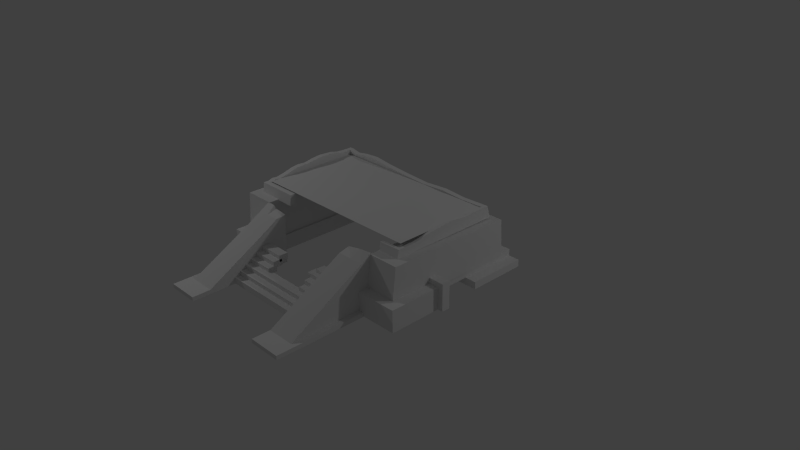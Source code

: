 # Source: estructura_1.blend  (saved by Blender 2.70.0; exported with 4.5.12 LTS)
import bpy
from mathutils import Matrix  # noqa: F401  (used for matrix-valued properties, if any)

bpy.ops.wm.read_factory_settings(use_empty=True)
scene = bpy.context.scene
scene.name = 'Scene'

# ---- collections
col_collection_1 = bpy.data.collections.new('Collection 1'); scene.collection.children.link(col_collection_1)

# ---- world
world_world = bpy.data.worlds.new('World'); scene.world = world_world
world_world.color = (0.05088, 0.05088, 0.05088)
world_world.use_sun_shadow = False
world_world.sun_shadow_jitter_overblur = 0.0
world_world.cycles.sampling_method = 'MANUAL'
world_world.cycles.sample_map_resolution = 256

# ---- cameras
cam_camera = bpy.data.cameras.new('Camera')
cam_camera.clip_end = 100.0
cam_camera.lens = 35.0
cam_camera.sensor_width = 32.0
cam_camera.sensor_height = 18.0
cam_camera.ortho_scale = 7.314
cam_camera.dof.focus_distance = 0.0
cam_camera.dof.aperture_fstop = 128.0

# ---- lights
light_lamp_001 = bpy.data.lights.new('Lamp.001', 'POINT')
light_lamp_001.transmission_factor = 0.0
light_lamp_001.cutoff_distance = 30.0
light_lamp_001.energy = 100.0
light_lamp_001.shadow_buffer_clip_start = 1.001
light_lamp_001.shadow_soft_size = 0.1
light_lamp_001.shadow_maximum_resolution = 0.006
light_lamp_001.use_absolute_resolution = True
light_lamp_001.cycles.use_multiple_importance_sampling = False
light_lamp = bpy.data.lights.new('Lamp', 'POINT')
light_lamp.transmission_factor = 0.0
light_lamp.cutoff_distance = 30.0
light_lamp.energy = 100.0
light_lamp.shadow_buffer_clip_start = 1.001
light_lamp.shadow_soft_size = 0.1
light_lamp.shadow_maximum_resolution = 0.006
light_lamp.use_absolute_resolution = True
light_lamp.cycles.use_multiple_importance_sampling = False

# ---- meshes
me_plane = bpy.data.meshes.new('Plane')
me_plane.from_pydata([(-1.608, -0.7501, 0.0), (1.592, -0.7501, 0.0), (-1.608, 1.0, 0.0), (1.592, 1.0, 0.0), (-1.608, 0.1249, 0.0), (-0.007826, -0.7501, 0.0), (1.592, 0.1249, 0.0), (-0.007826, 1.0, 0.0), (-0.007826, 0.1249, 0.0), (-1.608, -0.3126, 0.0), (0.7921, -0.7501, 0.0), (1.592, 0.5625, 0.0), (-0.8078, 1.0, 0.0), (-1.608, 0.5625, 0.0), (-0.8078, -0.7501, 0.0), (1.592, -0.3126, 0.0), (0.7921, 1.0, 0.0), (-0.007826, 0.5625, 0.0), (-0.007826, -0.3126, 0.0), (-0.8078, 0.1249, 0.0), (0.7921, 0.1249, 0.0), (0.7921, 0.5625, 0.0), (-0.8078, 0.5625, 0.0), (-0.8078, -0.3126, 0.0), (0.7921, -0.3126, 0.0), (-1.608, -0.5313, 0.0), (1.192, -0.7501, 0.0), (1.592, 0.7812, 0.0), (-1.208, 1.0, 0.0), (-1.608, 0.7812, 0.0), (-1.208, -0.7501, 0.0), (1.592, -0.5313, 0.0), (1.192, 1.0, 0.0), (-0.007826, 0.7812, 0.0), (-0.007826, -0.5313, 0.0), (-1.208, 0.1249, 0.0), (0.3921, 0.1249, 0.0), (-1.608, -0.09382, 0.0), (0.3921, -0.7501, 0.0), (1.592, 0.3437, 0.0), (-0.4078, 1.0, 0.0), (-1.608, 0.3437, 0.0), (-0.4078, -0.7501, 0.0), (1.592, -0.09382, 0.0), (0.3921, 1.0, 0.0), (-0.007826, 0.3437, 0.0), (-0.007826, -0.09382, 0.0), (-0.4078, 0.1249, 0.0), (1.192, 0.1249, 0.0), (0.7921, 0.7812, 0.0), (0.7921, 0.3437, 0.0), (0.3921, 0.5625, 0.0), (1.192, 0.5625, 0.0), (-0.8078, 0.7812, 0.0), (-0.8078, 0.3437, 0.0), (-1.208, 0.5625, 0.0), (-0.4078, 0.5625, 0.0), (-0.8078, -0.09382, 0.0), (-0.8078, -0.5313, 0.0), (-1.208, -0.3126, 0.0), (-0.4078, -0.3126, 0.0), (0.7921, -0.09382, 0.0), (0.7921, -0.5313, 0.0), (0.3921, -0.3126, 0.0), (1.192, -0.3126, 0.0), (1.192, 0.7812, 0.0), (-0.4078, 0.7812, 0.0), (-0.4078, -0.09382, 0.0), (1.192, -0.09382, 0.0), (0.3921, 0.7812, 0.0), (0.3921, 0.3437, 0.0), (1.192, 0.3437, 0.0), (-1.208, 0.7812, 0.0), (-1.208, 0.3437, 0.0), (-0.4078, 0.3437, 0.0), (-1.208, -0.09382, 0.0), (-1.208, -0.5313, 0.0), (-0.4078, -0.5313, 0.0), (0.3921, -0.09382, 0.0), (0.3921, -0.5313, 0.0), (1.192, -0.5313, 0.0), (-1.608, -0.6407, 0.0), (1.392, -0.7501, 0.0), (1.592, 0.8906, 0.0), (-1.408, 1.0, 0.0), (-1.608, 0.8906, 0.0), (-1.408, -0.7501, 0.0), (1.592, -0.6407, 0.0), (1.392, 1.0, 0.0), (-0.007826, 0.8906, 0.0), (-0.007826, -0.6407, 0.0), (-1.408, 0.1249, 0.0), (0.1922, 0.1249, 0.0), (-1.608, 0.01556, 0.0), (0.1922, -0.7501, 0.0), (1.592, 0.2343, 0.0), (-0.2078, 1.0, 0.0), (-1.608, 0.2343, 0.0), (-0.2078, -0.7501, 0.0), (1.592, 0.01556, 0.0), (0.1922, 1.0, 0.0), (-0.007826, 0.2343, 0.0), (-0.007826, 0.01556, 0.0), (-0.2078, 0.1249, 0.0), (1.392, 0.1249, 0.0), (0.7921, 0.8906, 0.0), (0.7921, 0.2343, 0.0), (0.1922, 0.5625, 0.0), (0.9921, 0.5625, 0.0), (-0.8078, 0.8906, 0.0), (-0.8078, 0.2343, 0.0), (-1.408, 0.5625, 0.0), (-0.6078, 0.5625, 0.0), (-0.8078, 0.01556, 0.0), (-0.8078, -0.6407, 0.0), (-1.408, -0.3126, 0.0), (-0.6078, -0.3126, 0.0), (0.7921, 0.01556, 0.0), (0.7921, -0.6407, 0.0), (0.1922, -0.3126, 0.0), (0.9921, -0.3126, 0.0), (-1.608, -0.422, 0.0), (0.9921, -0.7501, 0.0), (1.592, 0.6719, 0.0), (-1.008, 1.0, 0.0), (-1.608, 0.6719, 0.0), (-1.008, -0.7501, 0.0), (1.592, -0.422, 0.0), (0.9921, 1.0, 0.0), (-0.007826, 0.6719, 0.0), (-0.007826, -0.422, 0.0), (-1.008, 0.1249, 0.0), (0.5921, 0.1249, 0.0), (-1.608, -0.2032, 0.0), (0.5921, -0.7501, 0.0), (1.592, 0.4531, 0.0), (-0.6078, 1.0, 0.0), (-1.608, 0.4531, 0.0), (-0.6078, -0.7501, 0.0), (1.592, -0.2032, 0.0), (0.5921, 1.0, 0.0), (-0.007826, 0.4531, 0.0), (-0.007826, -0.2032, 0.0), (-0.6078, 0.1249, 0.0), (0.9921, 0.1249, 0.0), (0.7921, 0.6719, 0.0), (0.7921, 0.4531, 0.0), (0.5921, 0.5625, 0.0), (1.392, 0.5625, 0.0), (-0.8078, 0.6719, 0.0), (-0.8078, 0.4531, 0.0), (-1.008, 0.5625, 0.0), (-0.2078, 0.5625, 0.0), (-0.8078, -0.2032, 0.0), (-0.8078, -0.422, 0.0), (-1.008, -0.3126, 0.0), (-0.2078, -0.3126, 0.0), (0.7921, -0.2032, 0.0), (0.7921, -0.422, 0.0), (0.5921, -0.3126, 0.0), (1.392, -0.3126, 0.0), (1.192, 0.8906, 0.0), (1.192, 0.6719, 0.0), (0.9921, 0.7812, 0.0), (1.392, 0.7812, 0.0), (-0.4078, 0.8906, 0.0), (-0.4078, 0.6719, 0.0), (-0.6078, 0.7812, 0.0), (-0.2078, 0.7812, 0.0), (-0.4078, 0.01556, 0.0), (-0.4078, -0.2032, 0.0), (-0.6078, -0.09382, 0.0), (-0.2078, -0.09382, 0.0), (1.192, 0.01556, 0.0), (1.192, -0.2032, 0.0), (0.9921, -0.09382, 0.0), (1.392, -0.09382, 0.0), (0.3921, 0.8906, 0.0), (0.3921, 0.6719, 0.0), (0.1922, 0.7812, 0.0), (0.5921, 0.7812, 0.0), (0.3921, 0.4531, 0.0), (0.3921, 0.2343, 0.0), (0.1922, 0.3437, 0.0), (0.5921, 0.3437, 0.0), (1.192, 0.4531, 0.0), (1.192, 0.2343, 0.0), (0.9921, 0.3437, 0.0), (1.392, 0.3437, 0.0), (-1.208, 0.8906, 0.0), (-1.208, 0.6719, 0.0), (-1.408, 0.7812, 0.0), (-1.008, 0.7812, 0.0), (-1.208, 0.4531, 0.0), (-1.208, 0.2343, 0.0), (-1.408, 0.3437, 0.0), (-1.008, 0.3437, 0.0), (-0.4078, 0.4531, 0.0), (-0.4078, 0.2343, 0.0), (-0.6078, 0.3437, 0.0), (-0.2078, 0.3437, 0.0), (-1.208, 0.01556, 0.0), (-1.208, -0.2032, 0.0), (-1.408, -0.09382, 0.0), (-1.008, -0.09382, 0.0), (-1.208, -0.422, 0.0), (-1.208, -0.6407, 0.0), (-1.408, -0.5313, 0.0), (-1.008, -0.5313, 0.0), (-0.4078, -0.422, 0.0), (-0.4078, -0.6407, 0.0), (-0.6078, -0.5313, 0.0), (-0.2078, -0.5313, 0.0), (0.3921, 0.01556, 0.0), (0.3921, -0.2032, 0.0), (0.1922, -0.09382, 0.0), (0.5921, -0.09382, 0.0), (0.3921, -0.422, 0.0), (0.3921, -0.6407, 0.0), (0.1922, -0.5313, 0.0), (0.5921, -0.5313, 0.0), (1.192, -0.422, 0.0), (1.192, -0.6407, 0.0), (0.9921, -0.5313, 0.0), (1.392, -0.5313, 0.0), (1.392, 0.8906, 0.0), (-0.2078, 0.8906, 0.0), (-0.2078, 0.01556, 0.0), (1.392, 0.01556, 0.0), (0.5921, 0.8906, 0.0), (0.5921, 0.4531, 0.0), (1.392, 0.4531, 0.0), (-1.008, 0.8906, 0.0), (-1.008, 0.4531, 0.0), (-0.2078, 0.4531, 0.0), (-1.008, 0.01556, 0.0), (-1.008, -0.422, 0.0), (-0.2078, -0.422, 0.0), (0.5921, 0.01556, 0.0), (0.5921, -0.422, 0.0), (1.392, -0.422, 0.0), (0.9921, 0.8906, 0.0), (0.9921, 0.6719, 0.0), (1.392, 0.6719, 0.0), (-0.6078, 0.8906, 0.0), (-0.6078, 0.6719, 0.0), (-0.2078, 0.6719, 0.0), (-0.6078, 0.01556, 0.0), (-0.6078, -0.2032, 0.0), (-0.2078, -0.2032, 0.0), (0.9921, 0.01556, 0.0), (0.9921, -0.2032, 0.0), (1.392, -0.2032, 0.0), (0.1922, 0.8906, 0.0), (0.1922, 0.6719, 0.0), (0.5921, 0.6719, 0.0), (0.1922, 0.4531, 0.0), (0.1922, 0.2343, 0.0), (0.5921, 0.2343, 0.0), (0.9921, 0.4531, 0.0), (0.9921, 0.2343, 0.0), (1.392, 0.2343, 0.0), (-1.408, 0.8906, 0.0), (-1.408, 0.6719, 0.0), (-1.008, 0.6719, 0.0), (-1.408, 0.4531, 0.0), (-1.408, 0.2343, 0.0), (-1.008, 0.2343, 0.0), (-0.6078, 0.4531, 0.0), (-0.6078, 0.2343, 0.0), (-0.2078, 0.2343, 0.0), (-1.408, 0.01556, 0.0), (-1.408, -0.2032, 0.0), (-1.008, -0.2032, 0.0), (-1.408, -0.422, 0.0), (-1.408, -0.6407, 0.0), (-1.008, -0.6407, 0.0), (-0.6078, -0.422, 0.0), (-0.6078, -0.6407, 0.0), (-0.2078, -0.6407, 0.0), (0.1922, 0.01556, 0.0), (0.1922, -0.2032, 0.0), (0.5921, -0.2032, 0.0), (0.1922, -0.422, 0.0), (0.1922, -0.6407, 0.0), (0.5921, -0.6407, 0.0), (0.9921, -0.422, 0.0), (0.9921, -0.6407, 0.0), (1.392, -0.6407, 0.0)], [], [(225, 83, 3, 88), (226, 89, 7, 96), (227, 102, 8, 103), (228, 99, 6, 104), (229, 105, 16, 140), (230, 146, 21, 147), (231, 135, 11, 148), (232, 109, 12, 124), (233, 150, 22, 151), (234, 141, 17, 152), (235, 113, 19, 131), (236, 154, 23, 155), (237, 130, 18, 156), (238, 117, 20, 132), (239, 158, 24, 159), (240, 127, 15, 160), (241, 161, 32, 128), (242, 162, 65, 163), (243, 123, 27, 164), (244, 165, 40, 136), (245, 166, 66, 167), (246, 129, 33, 168), (247, 169, 47, 143), (248, 170, 67, 171), (249, 142, 46, 172), (250, 173, 48, 144), (251, 174, 68, 175), (252, 139, 43, 176), (253, 177, 44, 100), (254, 178, 69, 179), (255, 145, 49, 180), (256, 181, 51, 107), (257, 182, 70, 183), (258, 106, 50, 184), (259, 185, 52, 108), (260, 186, 71, 187), (261, 95, 39, 188), (262, 189, 28, 84), (263, 190, 72, 191), (264, 149, 53, 192), (265, 193, 55, 111), (266, 194, 73, 195), (267, 110, 54, 196), (268, 197, 56, 112), (269, 198, 74, 199), (270, 101, 45, 200), (271, 201, 35, 91), (272, 202, 75, 203), (273, 153, 57, 204), (274, 205, 59, 115), (275, 206, 76, 207), (276, 114, 58, 208), (277, 209, 60, 116), (278, 210, 77, 211), (279, 90, 34, 212), (280, 213, 36, 92), (281, 214, 78, 215), (282, 157, 61, 216), (283, 217, 63, 119), (284, 218, 79, 219), (285, 118, 62, 220), (286, 221, 64, 120), (287, 222, 80, 223), (288, 87, 31, 224), (161, 225, 88, 32), (65, 164, 225, 161), (164, 27, 83, 225), (165, 226, 96, 40), (66, 168, 226, 165), (168, 33, 89, 226), (169, 227, 103, 47), (67, 172, 227, 169), (172, 46, 102, 227), (173, 228, 104, 48), (68, 176, 228, 173), (176, 43, 99, 228), (177, 229, 140, 44), (69, 180, 229, 177), (180, 49, 105, 229), (181, 230, 147, 51), (70, 184, 230, 181), (184, 50, 146, 230), (185, 231, 148, 52), (71, 188, 231, 185), (188, 39, 135, 231), (189, 232, 124, 28), (72, 192, 232, 189), (192, 53, 109, 232), (193, 233, 151, 55), (73, 196, 233, 193), (196, 54, 150, 233), (197, 234, 152, 56), (74, 200, 234, 197), (200, 45, 141, 234), (201, 235, 131, 35), (75, 204, 235, 201), (204, 57, 113, 235), (205, 236, 155, 59), (76, 208, 236, 205), (208, 58, 154, 236), (209, 237, 156, 60), (77, 212, 237, 209), (212, 34, 130, 237), (213, 238, 132, 36), (78, 216, 238, 213), (216, 61, 117, 238), (217, 239, 159, 63), (79, 220, 239, 217), (220, 62, 158, 239), (221, 240, 160, 64), (80, 224, 240, 221), (224, 31, 127, 240), (105, 241, 128, 16), (49, 163, 241, 105), (163, 65, 161, 241), (145, 242, 163, 49), (21, 108, 242, 145), (108, 52, 162, 242), (162, 243, 164, 65), (52, 148, 243, 162), (148, 11, 123, 243), (109, 244, 136, 12), (53, 167, 244, 109), (167, 66, 165, 244), (149, 245, 167, 53), (22, 112, 245, 149), (112, 56, 166, 245), (166, 246, 168, 66), (56, 152, 246, 166), (152, 17, 129, 246), (113, 247, 143, 19), (57, 171, 247, 113), (171, 67, 169, 247), (153, 248, 171, 57), (23, 116, 248, 153), (116, 60, 170, 248), (170, 249, 172, 67), (60, 156, 249, 170), (156, 18, 142, 249), (117, 250, 144, 20), (61, 175, 250, 117), (175, 68, 173, 250), (157, 251, 175, 61), (24, 120, 251, 157), (120, 64, 174, 251), (174, 252, 176, 68), (64, 160, 252, 174), (160, 15, 139, 252), (89, 253, 100, 7), (33, 179, 253, 89), (179, 69, 177, 253), (129, 254, 179, 33), (17, 107, 254, 129), (107, 51, 178, 254), (178, 255, 180, 69), (51, 147, 255, 178), (147, 21, 145, 255), (141, 256, 107, 17), (45, 183, 256, 141), (183, 70, 181, 256), (101, 257, 183, 45), (8, 92, 257, 101), (92, 36, 182, 257), (182, 258, 184, 70), (36, 132, 258, 182), (132, 20, 106, 258), (146, 259, 108, 21), (50, 187, 259, 146), (187, 71, 185, 259), (106, 260, 187, 50), (20, 144, 260, 106), (144, 48, 186, 260), (186, 261, 188, 71), (48, 104, 261, 186), (104, 6, 95, 261), (85, 262, 84, 2), (29, 191, 262, 85), (191, 72, 189, 262), (125, 263, 191, 29), (13, 111, 263, 125), (111, 55, 190, 263), (190, 264, 192, 72), (55, 151, 264, 190), (151, 22, 149, 264), (137, 265, 111, 13), (41, 195, 265, 137), (195, 73, 193, 265), (97, 266, 195, 41), (4, 91, 266, 97), (91, 35, 194, 266), (194, 267, 196, 73), (35, 131, 267, 194), (131, 19, 110, 267), (150, 268, 112, 22), (54, 199, 268, 150), (199, 74, 197, 268), (110, 269, 199, 54), (19, 143, 269, 110), (143, 47, 198, 269), (198, 270, 200, 74), (47, 103, 270, 198), (103, 8, 101, 270), (93, 271, 91, 4), (37, 203, 271, 93), (203, 75, 201, 271), (133, 272, 203, 37), (9, 115, 272, 133), (115, 59, 202, 272), (202, 273, 204, 75), (59, 155, 273, 202), (155, 23, 153, 273), (121, 274, 115, 9), (25, 207, 274, 121), (207, 76, 205, 274), (81, 275, 207, 25), (0, 86, 275, 81), (86, 30, 206, 275), (206, 276, 208, 76), (30, 126, 276, 206), (126, 14, 114, 276), (154, 277, 116, 23), (58, 211, 277, 154), (211, 77, 209, 277), (114, 278, 211, 58), (14, 138, 278, 114), (138, 42, 210, 278), (210, 279, 212, 77), (42, 98, 279, 210), (98, 5, 90, 279), (102, 280, 92, 8), (46, 215, 280, 102), (215, 78, 213, 280), (142, 281, 215, 46), (18, 119, 281, 142), (119, 63, 214, 281), (214, 282, 216, 78), (63, 159, 282, 214), (159, 24, 157, 282), (130, 283, 119, 18), (34, 219, 283, 130), (219, 79, 217, 283), (90, 284, 219, 34), (5, 94, 284, 90), (94, 38, 218, 284), (218, 285, 220, 79), (38, 134, 285, 218), (134, 10, 118, 285), (158, 286, 120, 24), (62, 223, 286, 158), (223, 80, 221, 286), (118, 287, 223, 62), (10, 122, 287, 118), (122, 26, 222, 287), (222, 288, 224, 80), (26, 82, 288, 222), (82, 1, 87, 288)])
me_plane.use_remesh_preserve_volume = False
me_plane.use_remesh_preserve_attributes = False
me_plane.use_mirror_vertex_groups = False
me_plane.update()
me_cube_003 = bpy.data.meshes.new('Cube.003')
me_cube_003.from_pydata([(-1.0, -1.47, -1.228), (-1.0, -0.03643, -1.228), (8.016, -0.03643, -1.228), (8.016, -1.47, -1.228), (-1.0, -1.196, 1.0), (-1.0, -0.03643, 1.0), (8.016, -0.03643, 1.0), (8.016, -1.196, 1.0), (0.1123, -0.03643, 1.0), (0.1123, -0.03643, -1.228), (0.1123, -1.196, 1.0), (0.1123, -1.47, -1.228), (-1.0, 0.9141, -1.228), (-1.0, 0.9141, 1.317), (0.1123, 0.9141, 1.317), (0.1123, 0.9141, -1.228), (-1.0, 1.979, -1.228), (-1.0, 1.979, 1.204), (0.1123, 1.979, 1.204), (0.1123, 1.979, -1.228), (-1.0, 4.064, -1.228), (-1.0, 4.064, 1.634), (0.1123, 4.064, 1.634), (0.1123, 4.064, -1.228), (-1.0, 5.877, -1.228), (-1.0, 5.877, 2.178), (0.1123, 5.877, 2.178), (0.1123, 5.877, -1.228), (-1.0, 7.554, -1.228), (-1.0, 7.554, 2.382), (0.1123, 7.554, 2.382), (0.1123, 7.554, -1.228), (-1.0, 9.389, -1.228), (-1.0, 9.389, 2.292), (0.1123, 9.389, 2.292), (0.1123, 9.389, -1.228), (-1.0, 11.22, -1.228), (-1.0, 11.22, 2.654), (0.1123, 11.22, 2.654), (0.1123, 11.22, -1.228), (-1.0, 13.47, -1.228), (-1.0, 13.47, 2.858), (0.1123, 13.47, 2.858), (0.1123, 13.47, -1.228), (-1.0, 16.43, -1.228), (-1.0, 16.43, 2.668), (0.1123, 16.43, 2.668), (0.1123, 16.43, -1.228), (-1.0, 18.04, -1.228), (-1.0, 18.04, 2.287), (0.1123, 18.04, 2.287), (0.1123, 18.04, -1.228), (-1.0, 19.86, -1.228), (-1.0, 19.86, 2.151), (0.1123, 19.86, 2.151), (0.1123, 19.86, -1.228), (-1.0, 21.51, -1.228), (-1.0, 20.88, 2.151), (0.1123, 20.88, 2.151), (0.1123, 21.51, -1.228), (-1.0, 22.69, -1.228), (-1.0, 21.96, 2.151), (0.1123, 21.96, 2.151), (0.1123, 22.69, -1.228), (38.26, 20.88, 1.353), (38.26, 20.85, -1.228), (38.26, 21.96, 1.353), (38.26, 22.69, -1.228), (1.928, 22.69, -1.228), (1.928, 21.96, 1.779), (1.928, 20.88, 1.779), (1.928, 21.51, -1.228), (4.348, 21.96, 2.178), (7.785, 21.96, 2.42), (11.77, 21.96, 1.919), (16.66, 21.96, 1.535), (22.71, 21.96, 1.189), (28.07, 21.96, 1.551), (32.92, 21.96, 1.203), (4.348, 20.88, 2.178), (7.785, 20.88, 2.42), (11.77, 20.88, 1.919), (16.66, 20.88, 1.535), (22.71, 20.88, 1.189), (28.07, 20.88, 1.551), (32.92, 20.88, 1.203), (4.348, 21.51, -1.228), (7.785, 21.51, -1.228), (11.77, 21.51, -1.228), (16.66, 21.51, -1.228), (22.71, 21.51, -1.228), (28.07, 21.51, -1.228), (32.92, 21.51, -1.228), (4.348, 22.69, -1.228), (7.785, 22.69, -1.228), (11.77, 22.69, -1.228), (16.66, 22.69, -1.228), (22.71, 22.69, -1.228), (28.07, 22.69, -1.228), (32.92, 22.69, -1.228), (38.87, 20.88, 1.353), (38.87, 20.85, -1.228), (38.87, 21.96, 1.353), (38.87, 22.69, -1.228), (38.26, 18.67, 1.353), (38.26, 18.64, -1.228), (38.87, 18.67, 1.353), (38.87, 18.64, -1.228), (38.26, 16.32, 1.19), (38.26, 16.29, -1.228), (38.87, 16.32, 1.19), (38.87, 16.29, -1.228), (38.26, 14.39, 1.353), (38.26, 14.36, -1.228), (38.87, 14.39, 1.353), (38.87, 14.36, -1.228), (38.26, 12.58, 1.647), (38.26, 12.55, -1.228), (38.87, 12.58, 1.647), (38.87, 12.55, -1.228), (38.26, 10.3, 1.511), (38.26, 10.27, -1.228), (38.87, 10.3, 1.511), (38.87, 10.27, -1.228), (38.26, 7.578, 1.307), (38.26, 7.308, -1.228), (38.87, 7.578, 1.307), (38.87, 7.308, -1.228), (38.26, 5.925, 1.103), (38.26, 5.655, -1.228), (38.87, 5.925, 1.103), (38.87, 5.655, -1.228), (38.26, 4.544, 0.7865), (38.26, 4.274, -1.228), (38.87, 4.544, 0.7865), (38.87, 4.274, -1.228), (38.26, 2.868, 0.56), (38.26, 2.598, -1.228), (38.87, 2.868, 0.56), (38.87, 2.598, -1.228), (38.26, -1.117, 0.56), (38.26, -1.387, -1.228), (38.87, -1.117, 0.56), (38.87, -1.387, -1.228), (38.87, -0.687, -1.228), (38.87, -0.4167, 0.56), (38.26, -0.4167, 0.56), (38.26, -0.687, -1.228), (34.09, -1.117, 0.4457), (34.09, -1.387, -1.228), (34.09, -0.4167, 0.4457), (34.09, -0.687, -1.228)], [], [(4, 5, 1, 0), (8, 6, 2, 9), (6, 7, 3, 2), (10, 4, 0, 11), (11, 9, 2, 3), (10, 8, 5, 4), (5, 8, 14, 13), (7, 10, 11, 3), (0, 1, 9, 11), (7, 6, 8, 10), (14, 15, 19, 18), (1, 5, 13, 12), (8, 9, 15, 14), (9, 1, 12, 15), (19, 16, 20, 23), (13, 14, 18, 17), (15, 12, 16, 19), (12, 13, 17, 16), (22, 23, 27, 26), (16, 17, 21, 20), (18, 19, 23, 22), (17, 18, 22, 21), (24, 25, 29, 28), (21, 22, 26, 25), (23, 20, 24, 27), (20, 21, 25, 24), (29, 30, 34, 33), (26, 27, 31, 30), (25, 26, 30, 29), (27, 24, 28, 31), (34, 35, 39, 38), (31, 28, 32, 35), (28, 29, 33, 32), (30, 31, 35, 34), (39, 36, 40, 43), (33, 34, 38, 37), (35, 32, 36, 39), (32, 33, 37, 36), (42, 43, 47, 46), (36, 37, 41, 40), (38, 39, 43, 42), (37, 38, 42, 41), (44, 45, 49, 48), (41, 42, 46, 45), (43, 40, 44, 47), (40, 41, 45, 44), (49, 50, 54, 53), (46, 47, 51, 50), (45, 46, 50, 49), (47, 44, 48, 51), (54, 55, 59, 58), (51, 48, 52, 55), (48, 49, 53, 52), (50, 51, 55, 54), (59, 56, 60, 63), (53, 54, 58, 57), (55, 52, 56, 59), (52, 53, 57, 56), (61, 62, 63, 60), (56, 57, 61, 60), (99, 78, 66, 67), (57, 58, 62, 61), (64, 65, 105, 104), (78, 85, 64, 66), (92, 99, 67, 65), (63, 62, 69, 68), (62, 58, 70, 69), (58, 59, 71, 70), (59, 63, 68, 71), (68, 69, 72, 93), (93, 72, 73, 94), (94, 73, 74, 95), (95, 74, 75, 96), (96, 75, 76, 97), (97, 76, 77, 98), (98, 77, 78, 99), (69, 70, 79, 72), (72, 79, 80, 73), (73, 80, 81, 74), (74, 81, 82, 75), (75, 82, 83, 76), (76, 83, 84, 77), (77, 84, 85, 78), (70, 71, 86, 79), (79, 86, 87, 80), (80, 87, 88, 81), (81, 88, 89, 82), (82, 89, 90, 83), (83, 90, 91, 84), (84, 91, 92, 85), (71, 68, 93, 86), (86, 93, 94, 87), (87, 94, 95, 88), (88, 95, 96, 89), (89, 96, 97, 90), (90, 97, 98, 91), (91, 98, 99, 92), (85, 92, 65, 64), (100, 101, 103, 102), (66, 64, 100, 102), (65, 67, 103, 101), (67, 66, 102, 103), (104, 105, 109, 108), (65, 101, 107, 105), (101, 100, 106, 107), (100, 64, 104, 106), (110, 108, 112, 114), (105, 107, 111, 109), (106, 104, 108, 110), (107, 106, 110, 111), (113, 115, 119, 117), (111, 110, 114, 115), (108, 109, 113, 112), (109, 111, 115, 113), (119, 118, 122, 123), (114, 112, 116, 118), (115, 114, 118, 119), (112, 113, 117, 116), (121, 123, 127, 125), (116, 117, 121, 120), (117, 119, 123, 121), (118, 116, 120, 122), (124, 125, 129, 128), (122, 120, 124, 126), (123, 122, 126, 127), (120, 121, 125, 124), (130, 128, 132, 134), (125, 127, 131, 129), (126, 124, 128, 130), (127, 126, 130, 131), (133, 135, 139, 137), (131, 130, 134, 135), (128, 129, 133, 132), (129, 131, 135, 133), (144, 145, 142, 143), (134, 132, 136, 138), (135, 134, 138, 139), (132, 133, 137, 136), (140, 141, 143, 142), (140, 146, 150, 148), (147, 144, 143, 141), (145, 146, 140, 142), (139, 138, 145, 144), (136, 137, 147, 146), (137, 139, 144, 147), (138, 136, 146, 145), (150, 151, 149, 148), (141, 140, 148, 149), (146, 147, 151, 150), (147, 141, 149, 151)])
me_cube_003.use_remesh_preserve_volume = False
me_cube_003.use_remesh_preserve_attributes = False
me_cube_003.use_mirror_vertex_groups = False
me_cube_003.update()
me_cube_002 = bpy.data.meshes.new('Cube.002')
me_cube_002.from_pydata([(-2.779, -1.0, -1.0), (-2.779, 12.41, -1.0), (3.361, 12.41, -1.0), (3.361, -1.0, -1.0), (-2.779, -1.0, 1.135), (-2.779, 12.41, 1.135), (3.361, 12.41, 1.135), (3.361, -1.0, 1.135), (-2.779, 17.58, -1.0), (3.361, 17.58, -1.0), (-2.779, 17.58, 1.135), (3.361, 17.58, 1.135), (-2.779, 21.06, -1.0), (3.361, 21.06, -1.0), (-2.779, 21.06, 1.135), (3.361, 21.06, 1.135), (-5.296, 12.41, -1.0), (-5.296, 12.41, 1.135), (-5.296, 17.58, -1.0), (-5.296, 17.58, 1.135), (-1.822, 0.6342, 1.135), (-1.822, 12.43, 1.135), (3.114, 12.43, 1.135), (3.114, 0.6342, 1.135), (-1.822, 17.58, 1.135), (3.117, 17.58, 1.135), (-1.822, 19.21, 1.135), (3.117, 19.21, 1.135), (-1.349, 0.7308, 6.493), (-1.349, 12.43, 6.493), (3.114, 12.43, 6.493), (3.114, 0.7308, 6.493), (-1.349, 17.51, 6.493), (3.114, 17.51, 6.493), (-1.349, 19.0, 6.493), (3.114, 19.0, 6.493), (22.62, -1.161, -0.7895), (22.62, 6.111, -0.7895), (28.41, 6.111, -0.7895), (28.41, -1.161, -0.7895), (22.62, -1.161, 2.198), (22.62, 6.111, 2.198), (28.41, 6.111, 2.198), (28.41, -1.161, 2.198), (22.4, 6.111, -0.8055), (29.13, 6.111, -0.8055), (22.4, 6.111, 2.911), (29.13, 6.111, 2.911), (22.4, 7.27, -0.8055), (29.13, 7.27, -0.8055), (22.4, 7.27, 2.911), (29.13, 7.27, 2.911), (22.87, 7.27, 0.2343), (26.76, 7.27, 0.2343), (22.87, 7.27, 1.156), (26.76, 7.27, 1.156), (22.87, 20.86, 0.2343), (26.76, 20.86, 0.2343), (22.87, 20.86, 1.156), (26.76, 20.86, 1.156), (22.87, 12.66, 1.156), (26.76, 12.66, 1.156), (22.87, 12.66, 0.2343), (26.76, 12.66, 0.2343), (22.87, 20.86, -0.7705), (26.76, 20.86, -0.7705), (22.87, 12.66, -0.7705), (26.76, 12.66, -0.7705), (28.34, 20.86, 0.2343), (28.34, 12.66, 0.2343), (28.34, 20.86, -0.7705), (28.34, 12.66, -0.7705), (22.59, 0.1233, 1.044), (22.59, 19.09, 1.044), (26.94, 19.09, 1.044), (26.94, 0.1233, 1.044), (22.59, 0.7867, 6.399), (22.59, 18.77, 6.149), (26.94, 18.77, 6.149), (26.94, 0.7867, 6.399), (22.59, 17.6, 6.165), (22.59, 17.86, 1.044), (26.94, 17.6, 6.165), (26.94, 17.86, 1.044), (-2.779, -1.0, 0.2281), (-2.779, 12.41, 0.2281), (3.361, 12.41, 0.2281), (3.361, -1.0, 0.2281), (-2.779, 17.58, 0.2281), (-2.779, 21.06, 0.2281), (3.361, 21.06, 0.2281), (-5.296, 12.41, 0.2281), (-5.296, 17.58, 0.2281), (26.76, 17.79, 1.156), (22.87, 17.79, 1.156), (26.76, 17.79, 0.2343), (22.87, 17.75, -0.7705), (26.76, 17.79, -0.7705), (28.34, 17.79, 0.2343), (28.34, 17.79, -0.7705)], [], [(84, 85, 1, 0), (5, 10, 19, 17), (86, 87, 3, 2), (87, 84, 0, 3), (0, 1, 2, 3), (7, 6, 22, 23), (88, 10, 14, 89), (2, 1, 8, 9), (10, 5, 21, 24), (89, 90, 13, 12), (9, 8, 12, 13), (11, 15, 27, 25), (91, 17, 19, 92), (88, 8, 18, 92), (85, 5, 17, 91), (8, 1, 16, 18), (21, 20, 28, 29), (24, 21, 29, 32), (22, 25, 33, 30), (15, 14, 26, 27), (5, 4, 20, 21), (14, 10, 24, 26), (4, 7, 23, 20), (6, 11, 25, 22), (31, 30, 29, 28), (29, 30, 33, 32), (32, 33, 35, 34), (35, 33, 80, 77), (26, 24, 32, 34), (20, 23, 31, 28), (27, 26, 34, 35), (23, 22, 30, 31), (40, 41, 37, 36), (41, 42, 47, 46), (42, 43, 39, 38), (43, 40, 36, 39), (36, 37, 38, 39), (43, 42, 41, 40), (47, 45, 49, 51), (37, 41, 46, 44), (38, 37, 44, 45), (42, 38, 45, 47), (49, 48, 52, 53), (46, 47, 51, 50), (44, 46, 50, 48), (45, 44, 48, 49), (94, 93, 59, 58), (51, 49, 53, 55), (50, 51, 55, 54), (48, 50, 54, 52), (58, 59, 57, 56), (56, 57, 65, 64), (93, 95, 57, 59), (54, 55, 61, 60), (52, 54, 60, 62), (53, 52, 62, 63), (55, 53, 63, 61), (97, 96, 64, 65), (97, 65, 70, 99), (63, 62, 66, 67), (98, 69, 71, 99), (63, 67, 71, 69), (65, 57, 68, 70), (95, 63, 69, 98), (27, 73, 81, 25), (77, 78, 74, 73), (82, 79, 75, 83), (79, 76, 72, 75), (81, 73, 74, 83), (82, 78, 77, 80), (76, 80, 81, 72), (78, 82, 83, 74), (72, 81, 83, 75), (79, 82, 80, 76), (25, 81, 80, 33), (27, 35, 77, 73), (4, 5, 85, 84), (6, 7, 87, 86), (7, 4, 84, 87), (8, 88, 89, 12), (14, 15, 90, 89), (16, 91, 92, 18), (10, 88, 92, 19), (1, 85, 91, 16), (60, 61, 93, 94), (61, 63, 95, 93), (67, 66, 96, 97), (67, 97, 99, 71), (68, 98, 99, 70), (57, 95, 98, 68), (56, 62, 60, 58), (56, 64, 66, 62), (2, 13, 90, 86), (6, 86, 90, 15)])
me_cube_002.use_remesh_preserve_volume = False
me_cube_002.use_remesh_preserve_attributes = False
me_cube_002.use_mirror_vertex_groups = False
me_cube_002.update()
me_cube = bpy.data.meshes.new('Cube')
me_cube.from_pydata([(-1.0, -1.0, -1.0), (-1.0, 1.881, -1.0), (1.0, 1.881, -1.0), (1.0, -1.0, -1.0), (-1.0, -1.0, 1.0), (-1.0, 1.881, 1.0), (1.0, 1.881, 1.0), (1.0, -1.0, 1.0), (-1.0, 1.013, 0.2829), (-1.0, 3.894, 0.2829), (1.0, 3.894, 0.2829), (1.0, 1.013, 0.2829), (-1.0, 1.013, 2.283), (-1.0, 3.894, 2.283), (1.0, 3.894, 2.283), (1.0, 1.013, 2.283), (-1.0, 3.092, 1.61), (-1.0, 5.973, 1.61), (1.0, 5.973, 1.61), (1.0, 3.092, 1.61), (-1.0, 3.092, 3.61), (-1.0, 5.973, 3.61), (1.0, 5.973, 3.61), (1.0, 3.092, 3.61), (-1.004, 5.037, 2.767), (-1.004, 7.918, 2.767), (-0.4207, 7.918, 2.767), (-0.4207, 5.037, 2.767), (-1.004, 5.037, 4.767), (-1.004, 7.918, 4.767), (-0.4207, 7.918, 4.767), (-0.4207, 5.037, 4.767), (1.001, 5.037, 4.767), (1.001, 7.918, 4.767), (0.5684, 7.918, 4.767), (0.5684, 5.037, 4.767), (1.001, 5.037, 2.767), (1.001, 7.918, 2.767), (0.5684, 7.918, 2.767), (0.5684, 5.037, 2.767), (-1.005, 7.028, 4.094), (-1.005, 9.909, 4.094), (-0.4214, 9.909, 4.094), (-0.4214, 7.028, 4.094), (-1.005, 7.028, 6.094), (-1.005, 9.909, 6.094), (-0.4214, 9.909, 6.094), (-0.4214, 7.028, 6.094), (1.001, 7.028, 6.094), (1.001, 9.909, 6.094), (0.5684, 9.909, 6.094), (0.5684, 7.028, 6.094), (1.001, 7.028, 4.094), (1.001, 9.909, 4.094), (0.5684, 9.909, 4.094), (0.5684, 7.028, 4.094), (-1.005, 9.094, 5.311), (-1.005, 11.97, 5.311), (-0.4214, 11.97, 5.311), (-0.4214, 9.094, 5.311), (-1.005, 9.094, 7.311), (-1.005, 11.97, 7.311), (-0.4214, 11.97, 7.311), (-0.4214, 9.094, 7.311), (0.9992, 9.094, 7.311), (0.9992, 11.97, 7.311), (0.5583, 11.97, 7.311), (0.5583, 9.094, 7.311), (0.9992, 9.094, 5.311), (0.9992, 11.97, 5.311), (0.5583, 11.97, 5.311), (0.5583, 9.094, 5.311), (0.9992, 9.094, 6.611), (0.5583, 9.094, 6.611), (0.9992, 11.97, 6.611), (0.5583, 11.97, 6.611), (0.4923, 11.97, 7.311), (0.4923, 9.094, 7.311), (0.4923, 9.094, 6.611), (0.4923, 11.97, 6.611), (0.6177, 10.61, 6.392), (0.6177, 13.49, 6.392), (1.001, 13.49, 6.392), (1.001, 10.61, 6.392), (0.6177, 10.61, 8.392), (0.6177, 13.49, 8.392), (1.001, 13.49, 8.392), (1.001, 10.61, 8.392)], [], [(4, 5, 1, 0), (5, 6, 2, 1), (6, 7, 3, 2), (7, 4, 0, 3), (0, 1, 2, 3), (7, 6, 5, 4), (12, 13, 9, 8), (13, 14, 10, 9), (14, 15, 11, 10), (15, 12, 8, 11), (8, 9, 10, 11), (15, 14, 13, 12), (20, 21, 17, 16), (21, 22, 18, 17), (22, 23, 19, 18), (23, 20, 16, 19), (16, 17, 18, 19), (23, 22, 21, 20), (28, 29, 25, 24), (29, 30, 26, 25), (30, 31, 27, 26), (31, 28, 24, 27), (24, 25, 26, 27), (31, 30, 29, 28), (39, 38, 37, 36), (33, 32, 36, 37), (34, 33, 37, 38), (32, 33, 34, 35), (32, 35, 39, 36), (35, 34, 38, 39), (44, 45, 41, 40), (45, 46, 42, 41), (46, 47, 43, 42), (47, 44, 40, 43), (40, 41, 42, 43), (47, 46, 45, 44), (55, 54, 53, 52), (49, 48, 52, 53), (50, 49, 53, 54), (48, 49, 50, 51), (48, 51, 55, 52), (51, 50, 54, 55), (60, 61, 57, 56), (61, 62, 58, 57), (62, 63, 59, 58), (63, 60, 56, 59), (56, 57, 58, 59), (63, 62, 61, 60), (71, 70, 69, 68), (74, 72, 68, 69), (75, 74, 69, 70), (64, 65, 66, 67), (72, 73, 71, 68), (73, 75, 70, 71), (65, 64, 72, 74), (66, 65, 74, 75), (64, 67, 73, 72), (75, 73, 78, 79), (77, 76, 79, 78), (67, 66, 76, 77), (73, 67, 77, 78), (66, 75, 79, 76), (84, 85, 81, 80), (85, 86, 82, 81), (86, 87, 83, 82), (87, 84, 80, 83), (80, 81, 82, 83), (87, 86, 85, 84)])
me_cube.use_remesh_preserve_volume = False
me_cube.use_remesh_preserve_attributes = False
me_cube.use_mirror_vertex_groups = False
me_cube.update()
me_cube_001 = bpy.data.meshes.new('Cube.001')
me_cube_001.from_pydata([(1.895, -2.124, -1.009), (1.895, 1.495, -1.009), (3.072, 1.495, -1.009), (3.072, -2.124, -1.009), (1.895, -2.124, -0.839), (1.895, 1.495, -0.839), (3.072, 1.495, -0.839), (3.072, -2.124, -0.839), (1.895, -2.888, -1.009), (3.072, -2.888, -1.009), (1.895, -2.888, -0.839), (3.072, -2.888, -0.839), (3.288, 1.495, -1.009), (3.288, -2.124, -1.009), (3.288, 1.495, -0.839), (3.288, -2.124, -0.839), (3.288, -2.888, -1.009), (3.288, -2.888, -0.839), (-2.979, -2.124, -1.009), (-2.979, 1.402, -1.009), (-1.874, 1.402, -1.009), (-1.874, -2.124, -1.009), (-2.979, -2.124, -0.839), (-2.979, 1.402, -0.839), (-1.874, 1.402, -0.839), (-1.874, -2.124, -0.839), (-2.964, 0.2911, 0.4945), (-2.957, 1.497, 1.207), (-1.915, 1.497, 1.003), (-1.903, 0.2911, 0.4945), (-2.979, -2.888, -1.009), (-1.874, -2.888, -1.009), (-2.979, -2.888, -0.839), (-1.874, -2.888, -0.839), (-3.229, -2.888, -0.839), (-3.229, -2.888, -1.009), (-3.229, 1.402, -0.839), (-3.229, -2.124, -0.839), (-3.229, 1.402, -1.009), (-3.229, -2.124, -1.009), (-2.621, 1.402, -0.839), (-2.481, 1.402, -0.839), (-2.069, 1.402, -0.839), (-2.069, 1.402, -1.009), (-2.481, 1.402, -1.009), (-2.621, 1.402, -1.009), (-2.069, -2.124, -0.839), (-2.481, -2.124, -0.839), (-2.621, -2.124, -0.839), (-2.621, -2.124, -1.009), (-2.481, -2.124, -1.009), (-2.069, -2.124, -1.009), (-2.62, 1.497, 1.19), (-2.488, 1.497, 1.071), (-2.099, 1.497, 1.045), (-2.09, 0.2911, 0.4945), (-2.486, 0.2911, 0.4945), (-2.621, 0.2911, 0.4945), (-2.069, -2.888, -0.839), (-2.481, -2.888, -0.839), (-2.621, -2.888, -0.839), (-2.621, -2.888, -1.009), (-2.481, -2.888, -1.009), (-2.069, -2.888, -1.009), (-2.979, 0.9446, -0.839), (-2.979, 0.9446, -1.009), (-1.874, 0.9446, -0.839), (-1.874, 0.9446, -1.009), (-2.96, 1.069, 0.9545), (-1.911, 1.069, 0.9545), (-3.229, 0.9446, -0.839), (-3.229, 0.9446, -1.009), (-2.621, 0.9446, -1.009), (-2.481, 0.9446, -1.009), (-2.069, 0.9446, -1.009), (-2.096, 1.069, 0.9545), (-2.487, 1.069, 0.9545), (-2.62, 1.069, 0.9545), (-2.275, 1.402, -0.839), (-2.275, 1.402, -1.009), (-2.275, -2.124, -0.839), (-2.275, -2.124, -1.009), (-2.293, 1.497, 1.063), (-2.288, 0.2911, 0.4945), (-2.275, -2.888, -0.839), (-2.275, -2.888, -1.009), (-2.275, 0.9446, -1.009), (-2.291, 1.069, 0.9545), (2.475, 1.495, -0.839), (2.475, 1.495, -1.009), (2.475, -2.124, -0.839), (2.475, -2.124, -1.009), (2.475, 0.6375, 0.7295), (3.072, 0.6335, 0.7312), (2.475, -2.888, -0.839), (2.475, -2.888, -1.009), (1.895, 0.6335, -0.839), (1.895, 0.6335, -1.009), (3.072, 0.6335, -0.839), (3.072, 0.6335, -1.009), (1.895, 0.6335, 0.7312), (3.288, 0.6335, -0.839), (3.288, 0.6335, -1.009), (2.475, 1.495, 1.191), (2.475, 0.6335, -1.009), (3.072, 1.495, 1.264), (1.895, 1.495, 1.076), (1.895, 1.053, -0.839), (3.072, 1.053, -1.009), (3.288, 1.053, -1.009), (3.072, 1.053, 0.9709), (2.475, 1.055, 0.97), (1.895, 1.053, -1.009), (3.072, 1.053, -0.839), (3.288, 1.053, -0.839), (2.475, 1.053, -1.009), (1.895, 1.053, 0.9709)], [], [(107, 5, 1, 112), (88, 6, 2, 89), (108, 2, 12, 109), (9, 3, 13, 16), (115, 89, 2, 108), (6, 88, 103, 105), (94, 10, 8, 95), (91, 3, 9, 95), (90, 4, 10, 94), (4, 0, 8, 10), (101, 15, 13, 102), (13, 15, 17, 16), (98, 7, 15, 101), (11, 9, 16, 17), (7, 11, 17, 15), (2, 6, 14, 12), (32, 22, 37, 34), (42, 24, 20, 43), (30, 32, 34, 35), (18, 30, 35, 39), (74, 43, 20, 67), (40, 23, 27, 52), (77, 52, 27, 68), (66, 24, 28, 69), (64, 22, 26, 68), (46, 25, 29, 55), (60, 32, 30, 61), (51, 21, 31, 63), (48, 22, 32, 60), (65, 18, 39, 71), (64, 23, 36, 70), (23, 19, 38, 36), (70, 36, 38, 71), (37, 39, 35, 34), (33, 31, 21, 25), (66, 25, 21, 67), (23, 40, 45, 19), (40, 41, 44, 45), (78, 42, 43, 79), (65, 19, 45, 72), (72, 45, 44, 73), (86, 79, 43, 74), (24, 42, 54, 28), (78, 41, 53, 82), (41, 40, 52, 53), (69, 28, 54, 75), (87, 82, 53, 76), (76, 53, 52, 77), (22, 48, 57, 26), (48, 47, 56, 57), (80, 46, 55, 83), (33, 58, 63, 31), (84, 59, 62, 85), (59, 60, 61, 62), (18, 49, 61, 30), (49, 50, 62, 61), (81, 51, 63, 85), (25, 46, 58, 33), (80, 47, 59, 84), (47, 48, 60, 59), (51, 74, 67, 21), (57, 77, 68, 26), (25, 66, 69, 29), (23, 64, 68, 27), (19, 65, 71, 38), (22, 64, 70, 37), (37, 70, 71, 39), (24, 66, 67, 20), (18, 65, 72, 49), (49, 72, 73, 50), (81, 86, 74, 51), (29, 69, 75, 55), (83, 87, 76, 56), (56, 76, 77, 57), (41, 78, 79, 44), (73, 44, 79, 86), (42, 78, 82, 54), (75, 54, 82, 87), (47, 80, 83, 56), (58, 84, 85, 63), (50, 81, 85, 62), (46, 80, 84, 58), (50, 73, 86, 81), (55, 75, 87, 83), (5, 88, 89, 1), (112, 1, 89, 115), (113, 6, 105, 110), (11, 94, 95, 9), (0, 91, 95, 8), (7, 90, 94, 11), (107, 96, 100, 116), (4, 96, 97, 0), (3, 99, 102, 13), (91, 104, 99, 3), (114, 101, 102, 109), (113, 98, 101, 114), (0, 97, 104, 91), (88, 5, 106, 103), (4, 90, 92, 100), (7, 93, 92, 90), (116, 100, 92, 111), (110, 105, 103, 111), (98, 93, 7), (4, 100, 96), (96, 107, 112, 97), (99, 108, 109, 102), (104, 115, 108, 99), (97, 112, 115, 104), (98, 113, 110, 93), (5, 107, 116, 106), (14, 114, 109, 12), (6, 113, 114, 14), (106, 116, 111, 103), (93, 110, 111, 92)])
me_cube_001.use_remesh_preserve_volume = False
me_cube_001.use_remesh_preserve_attributes = False
me_cube_001.use_mirror_vertex_groups = False
me_cube_001.update()

# ---- objects
ob_plane = bpy.data.objects.new('Plane', me_plane)
ob_cube = bpy.data.objects.new('Cube', me_cube_003)
ob_lamp_001 = bpy.data.objects.new('Lamp.001', light_lamp_001)
ob_paredes_exteriores = bpy.data.objects.new('Paredes exteriores', me_cube_002)
ob_escaleras = bpy.data.objects.new('Escaleras', me_cube)
ob_bordes_escalera = bpy.data.objects.new('Bordes Escalera', me_cube_001)
ob_lamp = bpy.data.objects.new('Lamp', light_lamp)
ob_camera = bpy.data.objects.new('Camera', cam_camera)

# ---- transforms, parenting, visibility, modifiers, constraints
ob_plane.location = (0.03857, -0.1167, 0.8646)
ob_plane.scale = (0.7521, 0.7521, 0.7521)
ob_plane.lineart.crease_threshold = 0.0
ob_cube.location = (-1.178, -0.6772, 0.7899)
ob_cube.scale = (0.0632, 0.0632, 0.0632)
ob_cube.lineart.crease_threshold = 0.0
ob_lamp_001.location = (-4.441, -2.604, 4.412)
ob_lamp_001.rotation_euler = (0.6503, 0.05522, 2.321)
ob_lamp_001.lock_rotations_4d = False
ob_lamp_001.empty_display_type = 'ARROWS'
ob_lamp_001.color = (0.0, 0.0, 0.0, 0.0)
ob_lamp_001.lineart.crease_threshold = 0.0
ob_paredes_exteriores.location = (-1.215, -0.9811, 0.09636)
ob_paredes_exteriores.scale = (0.09689, 0.09689, 0.09689)
ob_paredes_exteriores.lineart.crease_threshold = 0.0
ob_escaleras.location = (0.005183, -1.666, 0.05372)
ob_escaleras.scale = (0.6023, 0.04237, 0.04237)
ob_escaleras.lineart.crease_threshold = 0.0
ob_bordes_escalera.location = (0.002891, -1.379, 0.3351)
ob_bordes_escalera.scale = (0.3193, 0.3193, 0.3193)
ob_bordes_escalera.lineart.crease_threshold = 0.0
ob_lamp.location = (5.227, 3.435, 4.117)
ob_lamp.rotation_euler = (0.6503, 0.05522, 2.321)
ob_lamp.lock_rotations_4d = False
ob_lamp.empty_display_type = 'ARROWS'
ob_lamp.color = (0.0, 0.0, 0.0, 0.0)
ob_lamp.lineart.crease_threshold = 0.0
ob_camera.location = (7.481, -6.508, 5.344)
ob_camera.rotation_euler = (1.109, 0.01082, 0.8149)
ob_camera.lock_rotations_4d = False
ob_camera.empty_display_type = 'ARROWS'
ob_camera.color = (0.0, 0.0, 0.0, 0.0)
ob_camera.display_type = 'WIRE'
ob_camera.lineart.crease_threshold = 0.0

# ---- collection membership
col_collection_1.objects.link(ob_plane)
col_collection_1.objects.link(ob_cube)
col_collection_1.objects.link(ob_lamp_001)
col_collection_1.objects.link(ob_paredes_exteriores)
col_collection_1.objects.link(ob_escaleras)
col_collection_1.objects.link(ob_bordes_escalera)
col_collection_1.objects.link(ob_lamp)
col_collection_1.objects.link(ob_camera)

# ---- scene / render settings (as saved in the file)
scene.camera = ob_camera
scene.frame_start = 1; scene.frame_end = 250; scene.frame_set(1)
scene.render.engine = 'BLENDER_EEVEE_NEXT'
scene.render.resolution_percentage = 50
scene.render.dither_intensity = 0.0
scene.cycles.use_denoising = False
scene.cycles.samples = 10
scene.cycles.sampling_pattern = 'TABULATED_SOBOL'
scene.cycles.light_sampling_threshold = 0.0
scene.cycles.use_adaptive_sampling = False
scene.cycles.use_light_tree = False
scene.cycles.blur_glossy = 0.0
scene.cycles.volume_bounces = 1
scene.cycles.pixel_filter_type = 'GAUSSIAN'
scene.cycles.sample_clamp_indirect = 0.0
scene.view_settings.view_transform = 'Standard'
bpy.context.view_layer.update()
